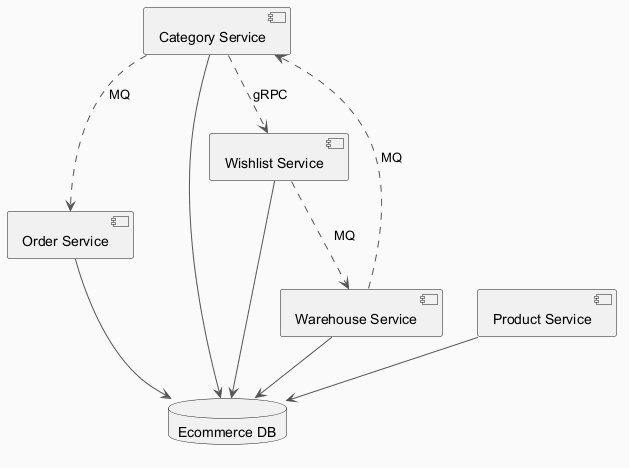

The diagram above was rendered by PlantUML. Its source (embedded in the PNG):
@startuml
skinparam backgroundColor #FAFAFA
skinparam classBackgroundColor #FFF3E0
skinparam classBorderColor #E65100
skinparam ArrowColor #555555
component "Order Service" as C_OrderService
component "Category Service" as C_CategoryService
component "Warehouse Service" as C_WarehouseService
component "Wishlist Service" as C_WishlistService
component "Product Service" as C_ProductService
database "Ecommerce DB" as DB_ecommerce
C_OrderService --> DB_ecommerce
C_CategoryService --> DB_ecommerce
C_WarehouseService --> DB_ecommerce
C_WishlistService --> DB_ecommerce
C_ProductService --> DB_ecommerce
C_CategoryService ..> C_WishlistService : gRPC
C_CategoryService ..> C_OrderService : MQ
C_WishlistService ..> C_WarehouseService : MQ
C_WarehouseService ..> C_CategoryService : MQ
@enduml